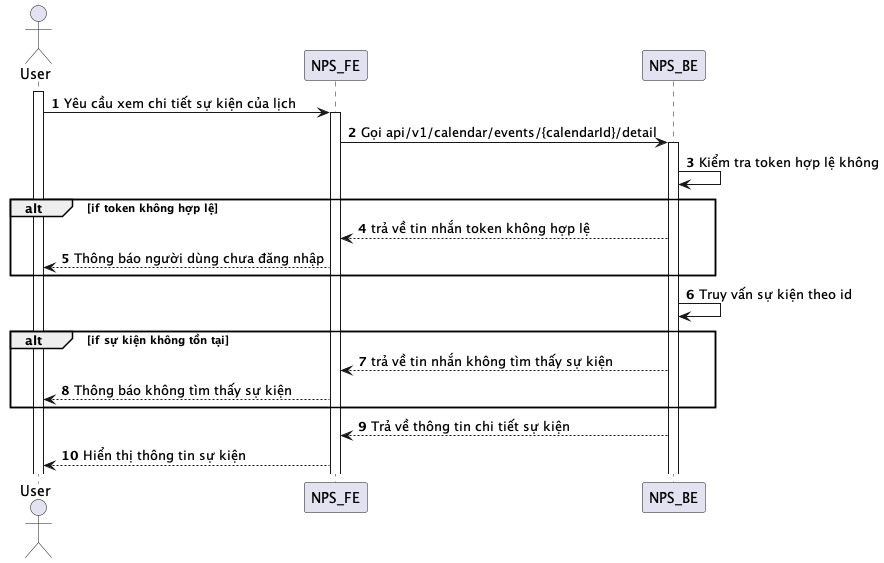

The diagram above was rendered by PlantUML. Its source (embedded in the PNG):
@startuml
autonumber
actor User
activate User
User -> NPS_FE: Yêu cầu xem chi tiết sự kiện của lịch
activate NPS_FE
NPS_FE -> NPS_BE: Gọi api/v1/calendar/events/{calendarId}/detail
activate NPS_BE
NPS_BE -> NPS_BE: Kiểm tra token hợp lệ không
alt if token không hợp lệ
NPS_BE --> NPS_FE: trả về tin nhắn token không hợp lệ
NPS_FE --> User: Thông báo người dùng chưa đăng nhập
end
NPS_BE -> NPS_BE: Truy vấn sự kiện theo id
alt if sự kiện không tồn tại
NPS_BE --> NPS_FE: trả về tin nhắn không tìm thấy sự kiện
NPS_FE --> User: Thông báo không tìm thấy sự kiện
end
NPS_BE --> NPS_FE: Trả về thông tin chi tiết sự kiện
NPS_FE --> User: Hiển thị thông tin sự kiện
@enduml